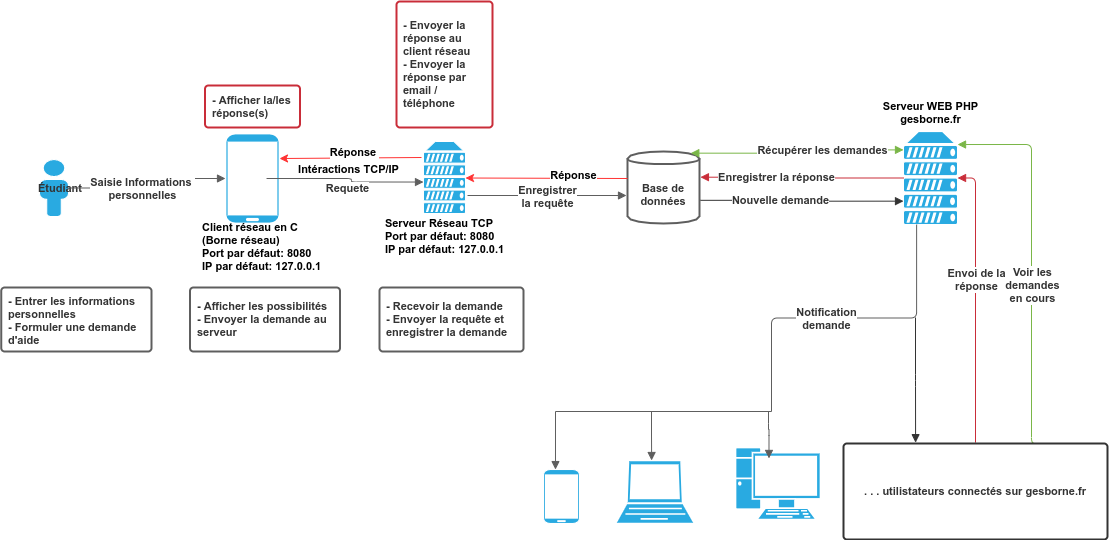

The diagram above was exported from draw.io. Its source (the exported page's mxGraphModel, read from the mxfile embedded in the PNG):
<mxGraphModel dx="823" dy="504" grid="1" gridSize="10" guides="1" tooltips="1" connect="1" arrows="1" fold="1" page="1" pageScale="1" pageWidth="850" pageHeight="1100" math="0" shadow="0">
  <root>
    <mxCell id="0" />
    <mxCell id="1" parent="0" />
    <UserObject label="" lucidchartObjectId="pMXJfmnLyJsI" id="up3DRivtsj024SZICdpm-1">
      <mxCell style="html=1;overflow=block;whiteSpace=wrap;shape=mxgraph.networks.mobile;fillColor=#29AAE1;strokeColor=#ffffff;whiteSpace=wrap;fontSize=11;fontColor=#333333;spacing=0;strokeOpacity=100;rounded=1;absoluteArcSize=1;arcSize=7;strokeWidth=2;fontStyle=1" parent="1" vertex="1" zOrder="1">
        <mxGeometry x="234" y="286" width="54" height="90" as="geometry" />
      </mxCell>
    </UserObject>
    <mxCell id="qQ0ns7Afs_Dxmllm1fsV-7" style="edgeStyle=none;rounded=0;orthogonalLoop=1;jettySize=auto;html=1;fontSize=11;entryX=1;entryY=0.278;entryDx=0;entryDy=0;entryPerimeter=0;strokeColor=#FF3333;" parent="1" target="up3DRivtsj024SZICdpm-1" edge="1">
      <mxGeometry relative="1" as="geometry">
        <mxPoint x="430" y="310" as="sourcePoint" />
      </mxGeometry>
    </mxCell>
    <mxCell id="qQ0ns7Afs_Dxmllm1fsV-8" value="&lt;b&gt;Réponse&amp;nbsp;&lt;/b&gt;" style="edgeLabel;html=1;align=center;verticalAlign=middle;resizable=0;points=[];fontSize=11;" parent="qQ0ns7Afs_Dxmllm1fsV-7" vertex="1" connectable="0">
      <mxGeometry x="-0.3243" y="-3" relative="1" as="geometry">
        <mxPoint x="-18.98" y="-3.34" as="offset" />
      </mxGeometry>
    </mxCell>
    <UserObject label="&lt;br style=&quot;font-size: 11px;&quot;&gt;&lt;br style=&quot;font-size: 11px;&quot;&gt;&lt;br style=&quot;font-size: 11px;&quot;&gt;&lt;br style=&quot;font-size: 11px;&quot;&gt;&lt;br style=&quot;font-size: 11px;&quot;&gt;&lt;br style=&quot;font-size: 11px;&quot;&gt;" lucidchartObjectId="4OXJmgY0dCjX" id="up3DRivtsj024SZICdpm-2">
      <mxCell style="html=1;overflow=block;whiteSpace=wrap;shape=mxgraph.networks.server;fillColor=#29AAE1;strokeColor=#ffffff;whiteSpace=wrap;fontSize=11;fontColor=#333333;spacing=0;strokeOpacity=100;rounded=1;absoluteArcSize=1;arcSize=7;strokeWidth=2;fontStyle=1" parent="1" vertex="1" zOrder="3">
        <mxGeometry x="432" y="294" width="42" height="72" as="geometry" />
      </mxCell>
    </UserObject>
    <UserObject label="Étudiant" lucidchartObjectId="uPXJqrV3EBCc" id="up3DRivtsj024SZICdpm-3">
      <mxCell style="html=1;overflow=block;whiteSpace=wrap;shape=mxgraph.networks.user_male;fillColor=#29AAE1;strokeColor=#ffffff;whiteSpace=wrap;fontSize=11;fontColor=#333333;spacing=0;strokeOpacity=100;rounded=1;absoluteArcSize=1;arcSize=7;strokeWidth=2;fontStyle=1" parent="1" vertex="1" zOrder="4">
        <mxGeometry x="48" y="312" width="29" height="57" as="geometry" />
      </mxCell>
    </UserObject>
    <UserObject label="Base de données" lucidchartObjectId="sQXJXVheA_vR" id="up3DRivtsj024SZICdpm-4">
      <mxCell style="html=1;overflow=block;whiteSpace=wrap;shape=cylinder;size=0.1;anchorPointDirection=0;boundedLbl=1;;whiteSpace=wrap;fontSize=11;fontColor=#333333;spacing=3;strokeColor=#5e5e5e;strokeOpacity=100;rounded=1;absoluteArcSize=1;arcSize=7;strokeWidth=2;fontStyle=1" parent="1" vertex="1" zOrder="6">
        <mxGeometry x="636" y="304" width="72" height="72" as="geometry" />
      </mxCell>
    </UserObject>
    <UserObject label="" lucidchartObjectId="LUXJPmneJVWb" id="up3DRivtsj024SZICdpm-5">
      <mxCell style="html=1;jettySize=18;whiteSpace=wrap;overflow=block;fontSize=11;strokeColor=#5E5E5E;rounded=1;arcSize=12;edgeStyle=orthogonalEdgeStyle;startArrow=none;;endArrow=block;endFill=1;;exitX=0.996;exitY=0.5;exitPerimeter=0;entryX=0;entryY=0.5;entryPerimeter=0;fontStyle=1" parent="1" source="up3DRivtsj024SZICdpm-3" target="up3DRivtsj024SZICdpm-1" edge="1">
        <mxGeometry width="100" height="100" relative="1" as="geometry">
          <Array as="points" />
        </mxGeometry>
      </mxCell>
    </UserObject>
    <mxCell id="up3DRivtsj024SZICdpm-6" value="Saisie Informations &#10;personnelles" style="text;html=1;resizable=0;labelBackgroundColor=#ffffff;align=center;verticalAlign=middle;fontStyle=1;fontColor=#333333;;fontSize=11;" parent="up3DRivtsj024SZICdpm-5" vertex="1">
      <mxGeometry x="-0.11761687374694396" relative="1" as="geometry" />
    </mxCell>
    <UserObject label="" lucidchartObjectId="NUXJNodQ1ePb" id="up3DRivtsj024SZICdpm-7">
      <mxCell style="html=1;jettySize=18;whiteSpace=wrap;fontSize=11;strokeColor=#5E5E5E;rounded=1;arcSize=12;edgeStyle=orthogonalEdgeStyle;startArrow=none;;endArrow=block;endFill=1;;exitX=0.76;exitY=0.5;exitPerimeter=0;entryX=0;entryY=0.563;entryPerimeter=0;fontStyle=1" parent="1" source="up3DRivtsj024SZICdpm-1" target="up3DRivtsj024SZICdpm-2" edge="1">
        <mxGeometry width="100" height="100" relative="1" as="geometry">
          <Array as="points" />
        </mxGeometry>
      </mxCell>
    </UserObject>
    <mxCell id="up3DRivtsj024SZICdpm-8" value="Requete" style="text;html=1;resizable=0;labelBackgroundColor=#ffffff;align=center;verticalAlign=middle;fontStyle=1;fontColor=#333333;;fontSize=11;" parent="up3DRivtsj024SZICdpm-7" vertex="1">
      <mxGeometry relative="1" as="geometry">
        <mxPoint y="9" as="offset" />
      </mxGeometry>
    </mxCell>
    <UserObject label="" lucidchartObjectId="UWXJzGk8y6Cz" id="up3DRivtsj024SZICdpm-9">
      <mxCell style="html=1;overflow=block;whiteSpace=wrap;shape=mxgraph.networks.server;fillColor=#29AAE1;strokeColor=#ffffff;whiteSpace=wrap;fontSize=11;fontColor=#333333;spacing=0;strokeOpacity=100;rounded=1;absoluteArcSize=1;arcSize=7;strokeWidth=2;fontStyle=1" parent="1" vertex="1" zOrder="12">
        <mxGeometry x="912" y="284" width="54" height="93" as="geometry" />
      </mxCell>
    </UserObject>
    <UserObject label="" lucidchartObjectId="WXXJ_s-_vVes" id="up3DRivtsj024SZICdpm-10">
      <mxCell style="html=1;jettySize=18;whiteSpace=wrap;fontSize=11;strokeColor=#5E5E5E;rounded=1;arcSize=12;edgeStyle=orthogonalEdgeStyle;startArrow=none;;endArrow=block;endFill=1;;exitX=1.048;exitY=0.75;exitPerimeter=0;fontStyle=1;exitDx=0;exitDy=0;" parent="1" source="up3DRivtsj024SZICdpm-2" edge="1">
        <mxGeometry width="100" height="100" relative="1" as="geometry">
          <Array as="points" />
          <mxPoint x="635" y="348" as="targetPoint" />
        </mxGeometry>
      </mxCell>
    </UserObject>
    <mxCell id="up3DRivtsj024SZICdpm-11" value="Enregistrer&#10;la requête" style="text;html=1;resizable=0;labelBackgroundColor=#ffffff;align=center;verticalAlign=middle;fontStyle=1;fontColor=#333333;;fontSize=11;" parent="up3DRivtsj024SZICdpm-10" vertex="1">
      <mxGeometry relative="1" as="geometry" />
    </mxCell>
    <UserObject label="" lucidchartObjectId="6ZXJWbezObSI" id="up3DRivtsj024SZICdpm-12">
      <mxCell style="html=1;overflow=block;whiteSpace=wrap;shape=mxgraph.networks.mobile;fillColor=#29AAE1;strokeColor=#ffffff;whiteSpace=wrap;fontSize=11;spacing=0;strokeOpacity=100;rounded=1;absoluteArcSize=1;arcSize=7;strokeWidth=2;fontStyle=1" parent="1" vertex="1" zOrder="16">
        <mxGeometry x="552" y="622" width="36" height="54" as="geometry" />
      </mxCell>
    </UserObject>
    <UserObject label="" lucidchartObjectId="B0XJKcZIqxLZ" id="up3DRivtsj024SZICdpm-13">
      <mxCell style="html=1;overflow=block;whiteSpace=wrap;shape=mxgraph.networks.laptop;fillColor=#29AAE1;strokeColor=#ffffff;whiteSpace=wrap;fontSize=11;spacing=0;strokeOpacity=100;rounded=1;absoluteArcSize=1;arcSize=7;strokeWidth=2;fontStyle=1" parent="1" vertex="1" zOrder="17">
        <mxGeometry x="624" y="613" width="79" height="63" as="geometry" />
      </mxCell>
    </UserObject>
    <UserObject label="" lucidchartObjectId="M0XJWWFv2YWr" id="up3DRivtsj024SZICdpm-14">
      <mxCell style="html=1;overflow=block;whiteSpace=wrap;shape=mxgraph.networks.pc;fillColor=#29AAE1;strokeColor=#ffffff;whiteSpace=wrap;fontSize=11;spacing=0;strokeOpacity=100;rounded=1;absoluteArcSize=1;arcSize=7;strokeWidth=2;fontStyle=1" parent="1" vertex="1" zOrder="18">
        <mxGeometry x="744" y="600" width="85" height="72" as="geometry" />
      </mxCell>
    </UserObject>
    <UserObject label="" lucidchartObjectId="k6XJ7osVfyaH" id="up3DRivtsj024SZICdpm-15">
      <mxCell style="html=1;jettySize=18;whiteSpace=wrap;fontSize=11;strokeColor=#5E5E5E;rounded=1;arcSize=12;edgeStyle=orthogonalEdgeStyle;startArrow=none;;endArrow=none;;fontStyle=1" parent="1" edge="1">
        <mxGeometry width="100" height="100" relative="1" as="geometry">
          <Array as="points" />
          <mxPoint x="564" y="564" as="sourcePoint" />
          <mxPoint x="780" y="564" as="targetPoint" />
        </mxGeometry>
      </mxCell>
    </UserObject>
    <UserObject label="" lucidchartObjectId="56XJo15N1l5C" id="up3DRivtsj024SZICdpm-16">
      <mxCell style="html=1;jettySize=18;whiteSpace=wrap;fontSize=11;strokeColor=#5E5E5E;rounded=1;arcSize=12;edgeStyle=orthogonalEdgeStyle;startArrow=none;;endArrow=block;endFill=1;;entryX=0.333;entryY=0.001;entryPerimeter=0;fontStyle=1" parent="1" target="up3DRivtsj024SZICdpm-12" edge="1">
        <mxGeometry width="100" height="100" relative="1" as="geometry">
          <Array as="points" />
          <mxPoint x="564" y="564" as="sourcePoint" />
        </mxGeometry>
      </mxCell>
    </UserObject>
    <UserObject label="" lucidchartObjectId="H9XJL-Hx0iqH" id="up3DRivtsj024SZICdpm-17">
      <mxCell style="html=1;jettySize=18;whiteSpace=wrap;fontSize=11;strokeColor=#5E5E5E;rounded=1;arcSize=12;edgeStyle=orthogonalEdgeStyle;startArrow=none;;endArrow=block;endFill=1;;entryX=0.457;entryY=0;entryPerimeter=0;fontStyle=1" parent="1" target="up3DRivtsj024SZICdpm-13" edge="1">
        <mxGeometry width="100" height="100" relative="1" as="geometry">
          <Array as="points" />
          <mxPoint x="660" y="564" as="sourcePoint" />
        </mxGeometry>
      </mxCell>
    </UserObject>
    <UserObject label="" lucidchartObjectId="19XJFi7CPlNw" id="up3DRivtsj024SZICdpm-18">
      <mxCell style="html=1;jettySize=18;whiteSpace=wrap;fontSize=11;strokeColor=#5E5E5E;rounded=1;arcSize=12;edgeStyle=orthogonalEdgeStyle;startArrow=none;;endArrow=block;endFill=1;;entryX=0.394;entryY=0.152;entryPerimeter=0;fontStyle=1" parent="1" target="up3DRivtsj024SZICdpm-14" edge="1">
        <mxGeometry width="100" height="100" relative="1" as="geometry">
          <Array as="points" />
          <mxPoint x="777" y="564" as="sourcePoint" />
        </mxGeometry>
      </mxCell>
    </UserObject>
    <UserObject label="- Afficher les possibilités&#10;- Envoyer la demande au serveur" lucidchartObjectId="u0YJQ5MGG9.P" id="up3DRivtsj024SZICdpm-19">
      <mxCell style="html=1;overflow=block;whiteSpace=wrap;;whiteSpace=wrap;fontSize=11;fontColor=#333333;align=left;spacing=7;verticalAlign=middle;strokeColor=#5e5e5e;strokeOpacity=100;rounded=1;absoluteArcSize=1;arcSize=7;strokeWidth=2;fontStyle=1" parent="1" vertex="1" zOrder="25">
        <mxGeometry x="198.5" y="440" width="150" height="64" as="geometry" />
      </mxCell>
    </UserObject>
    <UserObject label="- Entrer les informations personnelles&lt;br&gt;- Formuler une demande d'aide" lucidchartObjectId="A1YJhkb4dh2p" id="up3DRivtsj024SZICdpm-20">
      <mxCell style="html=1;overflow=block;whiteSpace=wrap;;whiteSpace=wrap;fontSize=11;fontColor=#333333;align=left;spacing=7;verticalAlign=middle;strokeColor=#5e5e5e;strokeOpacity=100;rounded=1;absoluteArcSize=1;arcSize=7;strokeWidth=2;fontStyle=1" parent="1" vertex="1" zOrder="26">
        <mxGeometry x="9.75" y="440" width="150.25" height="64" as="geometry" />
      </mxCell>
    </UserObject>
    <UserObject label="- Recevoir la demande&#10;- Envoyer la requête et enregistrer la demande" lucidchartObjectId="32YJZoxXc3gv" id="up3DRivtsj024SZICdpm-21">
      <mxCell style="html=1;overflow=block;whiteSpace=wrap;;whiteSpace=wrap;fontSize=11;fontColor=#333333;align=left;spacing=7;verticalAlign=middle;strokeColor=#5e5e5e;strokeOpacity=100;rounded=1;absoluteArcSize=1;arcSize=7;strokeWidth=2;fontStyle=1" parent="1" vertex="1" zOrder="27">
        <mxGeometry x="388" y="440" width="144" height="64" as="geometry" />
      </mxCell>
    </UserObject>
    <UserObject label="" lucidchartObjectId="q4YJ21GuhwKt" id="up3DRivtsj024SZICdpm-22">
      <mxCell style="html=1;jettySize=18;whiteSpace=wrap;fontSize=11;strokeColor=#5E5E5E;rounded=1;arcSize=12;edgeStyle=orthogonalEdgeStyle;startArrow=none;;endArrow=none;;exitX=0.243;exitY=1.001;exitPerimeter=0;fontStyle=1" parent="1" source="up3DRivtsj024SZICdpm-9" edge="1">
        <mxGeometry width="100" height="100" relative="1" as="geometry">
          <Array as="points" />
          <mxPoint x="780" y="564" as="targetPoint" />
        </mxGeometry>
      </mxCell>
    </UserObject>
    <mxCell id="up3DRivtsj024SZICdpm-23" value="Notification&#10;demande" style="text;html=1;resizable=0;labelBackgroundColor=#ffffff;align=center;verticalAlign=middle;fontStyle=1;fontColor=#333333;;fontSize=11;" parent="up3DRivtsj024SZICdpm-22" vertex="1">
      <mxGeometry x="0.107617415583525" relative="1" as="geometry" />
    </mxCell>
    <UserObject label="" lucidchartObjectId="jwZJ3vqQBylx" id="up3DRivtsj024SZICdpm-26">
      <mxCell style="html=1;jettySize=18;whiteSpace=wrap;fontSize=11;strokeColor=#c92d39;strokeOpacity=100;rounded=1;arcSize=12;edgeStyle=orthogonalEdgeStyle;startArrow=none;;endArrow=block;endFill=1;;exitX=0.5;exitY=-0.009;exitPerimeter=0;entryX=1.001;entryY=0.5;entryPerimeter=0;fontStyle=1" parent="1" source="up3DRivtsj024SZICdpm-42" target="up3DRivtsj024SZICdpm-9" edge="1">
        <mxGeometry width="100" height="100" relative="1" as="geometry">
          <Array as="points" />
        </mxGeometry>
      </mxCell>
    </UserObject>
    <mxCell id="up3DRivtsj024SZICdpm-27" value="Envoi de la&#10;réponse" style="text;html=1;resizable=0;labelBackgroundColor=#ffffff;align=center;verticalAlign=middle;fontStyle=1;fontColor=#333333;;fontSize=11;" parent="up3DRivtsj024SZICdpm-26" vertex="1">
      <mxGeometry x="0.1628810667887446" relative="1" as="geometry" />
    </mxCell>
    <UserObject label="" lucidchartObjectId="WwZJGyWUE8rT" id="up3DRivtsj024SZICdpm-28">
      <mxCell style="html=1;jettySize=18;whiteSpace=wrap;fontSize=11;strokeColor=#c92d39;strokeOpacity=100;rounded=1;arcSize=12;edgeStyle=orthogonalEdgeStyle;startArrow=none;;endArrow=block;endFill=1;;exitX=0;exitY=0.5;exitPerimeter=0;entryX=1.013;entryY=0.357;entryPerimeter=0;fontStyle=1" parent="1" source="up3DRivtsj024SZICdpm-9" target="up3DRivtsj024SZICdpm-4" edge="1">
        <mxGeometry width="100" height="100" relative="1" as="geometry">
          <Array as="points" />
        </mxGeometry>
      </mxCell>
    </UserObject>
    <mxCell id="up3DRivtsj024SZICdpm-29" value="Enregistrer la réponse" style="text;html=1;resizable=0;labelBackgroundColor=#ffffff;align=center;verticalAlign=middle;fontStyle=1;fontColor=#333333;;fontSize=11;" parent="up3DRivtsj024SZICdpm-28" vertex="1">
      <mxGeometry x="0.2600123596741497" relative="1" as="geometry" />
    </mxCell>
    <UserObject label="- Afficher la/les réponse(s)" lucidchartObjectId="~zZJnxYX1Vmj" id="up3DRivtsj024SZICdpm-34">
      <mxCell style="html=1;overflow=block;whiteSpace=wrap;;whiteSpace=wrap;fontSize=11;fontColor=#333333;align=left;spacing=7;verticalAlign=middle;strokeColor=#c92d39;strokeOpacity=100;fillOpacity=100;rounded=1;absoluteArcSize=1;arcSize=7;fillColor=#ffffff;strokeWidth=2;fontStyle=1" parent="1" vertex="1" zOrder="34">
        <mxGeometry x="213.5" y="238" width="95" height="42" as="geometry" />
      </mxCell>
    </UserObject>
    <UserObject label="- Envoyer la réponse au client réseau&lt;br&gt;- Envoyer la réponse par email / téléphone" lucidchartObjectId="XAZJ4~2Y1s1B" id="up3DRivtsj024SZICdpm-35">
      <mxCell style="html=1;overflow=block;whiteSpace=wrap;;whiteSpace=wrap;fontSize=11;fontColor=#333333;align=left;spacing=7;strokeColor=#c92d39;strokeOpacity=100;fillOpacity=100;rounded=1;absoluteArcSize=1;arcSize=7;fillColor=#ffffff;strokeWidth=2;fontStyle=1" parent="1" vertex="1" zOrder="35">
        <mxGeometry x="405" y="154" width="96" height="126" as="geometry" />
      </mxCell>
    </UserObject>
    <UserObject label="" lucidchartObjectId="WBZJ9jjU-OAi" id="up3DRivtsj024SZICdpm-36">
      <mxCell style="html=1;jettySize=18;whiteSpace=wrap;fontSize=11;strokeColor=#333333;strokeOpacity=100;rounded=1;arcSize=12;edgeStyle=orthogonalEdgeStyle;startArrow=none;;endArrow=block;endFill=1;;exitX=1.013;exitY=0.678;exitPerimeter=0;entryX=0;entryY=0.749;entryPerimeter=0;fontStyle=1" parent="1" source="up3DRivtsj024SZICdpm-4" target="up3DRivtsj024SZICdpm-9" edge="1">
        <mxGeometry width="100" height="100" relative="1" as="geometry">
          <Array as="points" />
        </mxGeometry>
      </mxCell>
    </UserObject>
    <mxCell id="up3DRivtsj024SZICdpm-37" value="Nouvelle demande" style="text;html=1;resizable=0;labelBackgroundColor=#ffffff;align=center;verticalAlign=middle;fontStyle=1;fontColor=#333333;;fontSize=11;" parent="up3DRivtsj024SZICdpm-36" vertex="1">
      <mxGeometry x="-0.21869157899651126" relative="1" as="geometry" />
    </mxCell>
    <UserObject label="" lucidchartObjectId="AEZJO6KA.MAB" id="up3DRivtsj024SZICdpm-38">
      <mxCell style="html=1;jettySize=18;whiteSpace=wrap;fontSize=11;strokeColor=#7ab648;strokeOpacity=100;rounded=1;arcSize=12;edgeStyle=orthogonalEdgeStyle;startArrow=none;;endArrow=block;endFill=1;;entryX=1.001;entryY=0.14;entryPerimeter=0;fontStyle=1" parent="1" target="up3DRivtsj024SZICdpm-9" edge="1">
        <mxGeometry width="100" height="100" relative="1" as="geometry">
          <Array as="points">
            <mxPoint x="1040" y="596" />
            <mxPoint x="1040" y="297" />
          </Array>
          <mxPoint x="1046" y="596" as="sourcePoint" />
        </mxGeometry>
      </mxCell>
    </UserObject>
    <mxCell id="up3DRivtsj024SZICdpm-39" value="Voir les&#10;demandes&#10;en cours" style="text;html=1;resizable=0;labelBackgroundColor=#ffffff;align=center;verticalAlign=middle;fontStyle=1;fontColor=#333333;;fontSize=11;" parent="up3DRivtsj024SZICdpm-38" vertex="1">
      <mxGeometry x="-0.13034022653701394" relative="1" as="geometry" />
    </mxCell>
    <UserObject label="" lucidchartObjectId="~EZJe9~Pz64i" id="up3DRivtsj024SZICdpm-40">
      <mxCell style="html=1;jettySize=18;whiteSpace=wrap;fontSize=11;strokeColor=#7ab648;strokeOpacity=100;rounded=1;arcSize=12;edgeStyle=orthogonalEdgeStyle;startArrow=block;endFill=1;;endArrow=block;endFill=1;;exitX=0;exitY=0.198;exitPerimeter=0;entryX=0.879;entryY=0.023;entryPerimeter=0;fontStyle=1" parent="1" source="up3DRivtsj024SZICdpm-9" target="up3DRivtsj024SZICdpm-4" edge="1">
        <mxGeometry width="100" height="100" relative="1" as="geometry">
          <Array as="points" />
        </mxGeometry>
      </mxCell>
    </UserObject>
    <mxCell id="up3DRivtsj024SZICdpm-41" value="Récupérer les demandes" style="text;html=1;resizable=0;labelBackgroundColor=#ffffff;align=center;verticalAlign=middle;fontStyle=1;fontColor=#333333;;fontSize=11;" parent="up3DRivtsj024SZICdpm-40" vertex="1">
      <mxGeometry x="-0.24083277774298106" relative="1" as="geometry" />
    </mxCell>
    <UserObject label="&lt;div style=&quot;display: flex ; justify-content: center ; text-align: center ; align-items: baseline ; font-size: 11px ; line-height: 1&quot;&gt;&lt;span style=&quot;font-size: 11px&quot;&gt;&lt;span style=&quot;font-size: 11px ; color: rgb(51 , 51 , 51)&quot;&gt;. . . &lt;/span&gt;&lt;span style=&quot;font-size: 11px ; color: rgb(51 , 51 , 51)&quot;&gt;utilistateurs connectés sur gesborne.fr&lt;/span&gt;&lt;/span&gt;&lt;/div&gt;" lucidchartObjectId="2FZJDjK~0NRw" id="up3DRivtsj024SZICdpm-42">
      <mxCell style="html=1;overflow=block;whiteSpace=wrap;;whiteSpace=wrap;fontSize=11;spacing=3;strokeColor=#333333;strokeOpacity=100;fillOpacity=100;rounded=1;absoluteArcSize=1;arcSize=7;fillColor=#ffffff;strokeWidth=2;fontStyle=1" parent="1" vertex="1" zOrder="39">
        <mxGeometry x="852" y="596" width="264" height="96" as="geometry" />
      </mxCell>
    </UserObject>
    <UserObject label="" lucidchartObjectId="ZGZJCMo.c-WR" id="up3DRivtsj024SZICdpm-43">
      <mxCell style="html=1;jettySize=18;whiteSpace=wrap;fontSize=11;strokeColor=#333333;strokeOpacity=100;rounded=1;arcSize=12;edgeStyle=orthogonalEdgeStyle;startArrow=none;;endArrow=block;endFill=1;;entryX=0.273;entryY=-0.009;entryPerimeter=0;fontStyle=1" parent="1" target="up3DRivtsj024SZICdpm-42" edge="1">
        <mxGeometry width="100" height="100" relative="1" as="geometry">
          <Array as="points" />
          <mxPoint x="924" y="470" as="sourcePoint" />
        </mxGeometry>
      </mxCell>
    </UserObject>
    <mxCell id="qQ0ns7Afs_Dxmllm1fsV-1" value="&lt;div style=&quot;text-align: left; font-size: 11px;&quot;&gt;&lt;b style=&quot;font-size: 11px;&quot;&gt;Serveur Réseau TCP&lt;/b&gt;&lt;/div&gt;&lt;b style=&quot;font-size: 11px&quot;&gt;&lt;div style=&quot;text-align: left; font-size: 11px;&quot;&gt;&lt;b style=&quot;font-size: 11px;&quot;&gt;Port par défaut: 8080&lt;/b&gt;&lt;/div&gt;&lt;div style=&quot;text-align: left; font-size: 11px;&quot;&gt;&lt;b style=&quot;font-size: 11px;&quot;&gt;IP par défaut: 127.0.0.1&lt;/b&gt;&lt;/div&gt;&lt;/b&gt;" style="text;html=1;align=center;verticalAlign=middle;resizable=0;points=[];autosize=1;fontSize=11;" parent="1" vertex="1">
      <mxGeometry x="388" y="369" width="130" height="40" as="geometry" />
    </mxCell>
    <mxCell id="qQ0ns7Afs_Dxmllm1fsV-3" value="&lt;span style=&quot;font-weight: 700&quot;&gt;Client réseau en C&lt;/span&gt;&lt;br style=&quot;font-weight: 700&quot;&gt;&lt;div&gt;&lt;span style=&quot;font-weight: 700&quot;&gt;(Borne réseau)&lt;/span&gt;&lt;/div&gt;&lt;div&gt;&lt;span style=&quot;font-weight: 700&quot;&gt;Port par défaut: 8080&lt;/span&gt;&lt;/div&gt;&lt;div&gt;&lt;span style=&quot;font-weight: 700&quot;&gt;IP par défaut: 127.0.0.1&lt;/span&gt;&lt;/div&gt;" style="text;html=1;align=left;verticalAlign=middle;resizable=0;points=[];autosize=1;fontSize=11;" parent="1" vertex="1">
      <mxGeometry x="208.5" y="369" width="130" height="60" as="geometry" />
    </mxCell>
    <mxCell id="qQ0ns7Afs_Dxmllm1fsV-9" style="edgeStyle=none;rounded=0;orthogonalLoop=1;jettySize=auto;html=1;fontSize=11;entryX=1;entryY=0.278;entryDx=0;entryDy=0;entryPerimeter=0;strokeColor=#FF3333;" parent="1" edge="1">
      <mxGeometry relative="1" as="geometry">
        <mxPoint x="636" y="331" as="sourcePoint" />
        <mxPoint x="474" y="330.51" as="targetPoint" />
      </mxGeometry>
    </mxCell>
    <mxCell id="qQ0ns7Afs_Dxmllm1fsV-10" value="&lt;b&gt;Réponse&lt;/b&gt;" style="edgeLabel;html=1;align=center;verticalAlign=middle;resizable=0;points=[];fontSize=11;" parent="qQ0ns7Afs_Dxmllm1fsV-9" vertex="1" connectable="0">
      <mxGeometry x="-0.3243" y="-3" relative="1" as="geometry">
        <mxPoint as="offset" />
      </mxGeometry>
    </mxCell>
    <mxCell id="qQ0ns7Afs_Dxmllm1fsV-11" value="&lt;b&gt;Serveur WEB PHP&lt;br&gt;gesborne.fr&lt;br&gt;&lt;/b&gt;" style="text;html=1;align=center;verticalAlign=middle;resizable=0;points=[];autosize=1;fontSize=11;" parent="1" vertex="1">
      <mxGeometry x="884" y="250" width="110" height="30" as="geometry" />
    </mxCell>
    <mxCell id="qQ0ns7Afs_Dxmllm1fsV-12" value="&lt;b&gt;Intéractions TCP/IP&lt;/b&gt;" style="text;html=1;align=center;verticalAlign=middle;resizable=0;points=[];autosize=1;fontSize=11;" parent="1" vertex="1">
      <mxGeometry x="297" y="312" width="120" height="20" as="geometry" />
    </mxCell>
  </root>
</mxGraphModel>